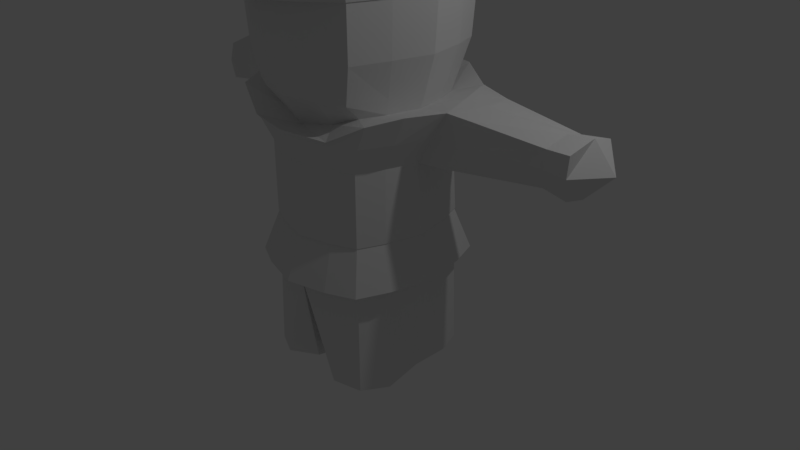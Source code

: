 # Source: Prince_Myer_mod1.blend  (saved by Blender 2.79.0; exported with 4.5.12 LTS)
import bpy
from mathutils import Matrix  # noqa: F401  (used for matrix-valued properties, if any)

bpy.ops.wm.read_factory_settings(use_empty=True)
scene = bpy.context.scene
scene.name = 'Scene'

# ---- collections
col_collection_1 = bpy.data.collections.new('Collection 1'); scene.collection.children.link(col_collection_1)

# ---- world
world_world = bpy.data.worlds.new('World'); scene.world = world_world
world_world.color = (0.05088, 0.05088, 0.05088)
world_world.use_sun_shadow = False
world_world.sun_shadow_jitter_overblur = 0.0
world_world.cycles.sampling_method = 'MANUAL'

# ---- cameras
cam_camera = bpy.data.cameras.new('Camera')
cam_camera.clip_end = 100.0
cam_camera.lens = 35.0
cam_camera.sensor_width = 32.0
cam_camera.sensor_height = 18.0
cam_camera.ortho_scale = 7.314
cam_camera.dof.focus_distance = 0.0
cam_camera.dof.aperture_fstop = 128.0

# ---- lights
light_lamp = bpy.data.lights.new('Lamp', 'POINT')
light_lamp.transmission_factor = 0.0
light_lamp.cutoff_distance = 30.0
light_lamp.energy = 100.0
light_lamp.shadow_buffer_clip_start = 1.001
light_lamp.shadow_soft_size = 0.1
light_lamp.shadow_maximum_resolution = 0.006
light_lamp.use_absolute_resolution = True

# ---- meshes
me_cube_001 = bpy.data.meshes.new('Cube.001')
me_cube_001.from_pydata([(-0.6979, -0.7621, -1.15), (-1.005, -0.8858, 0.9899), (-0.6979, 0.7621, -1.15), (-1.005, 0.8199, 1.064), (-0.9158, 0.0, -1.15), (-0.6979, -0.7621, 0.3313), (-0.6979, 0.6962, 0.3313), (-0.8187, -0.447, -1.15), (-0.8613, -0.8613, 0.6864), (-0.6979, 0.7621, -0.6), (-0.4093, 0.8939, -1.15), (-0.8187, 0.447, -1.15), (-0.6979, -0.7621, -0.6), (-1.179, -0.5195, 1.046), (-0.8613, 0.7954, 0.6864), (-0.5893, 1.039, 1.19), (-0.4093, -0.8939, -1.15), (-0.4093, -0.8939, 0.3313), (-0.8187, 0.2585, 0.3313), (-0.8187, -0.447, 0.3313), (-0.9158, 0.0, -0.6), (-1.13, -0.07484, 0.6864), (-1.01, -0.5052, 0.6864), (-0.8187, -0.447, -0.6), (-0.8187, 0.447, -0.6), (-0.5052, 1.01, 0.6864), (-0.4093, 0.8939, -0.6), (-2.397, 0.6997, 0.8897), (-0.4093, -0.8939, -0.6), (-0.5052, -1.01, 0.6864), (-1.179, 0.3311, 1.043), (-0.5893, -1.039, 0.7476), (-1.318, -0.07484, 1.026), (-0.9542, 0.02316, 3.223), (-0.3626, -0.6187, 3.5), (-0.2374, -0.7703, 3.5), (-0.3626, 0.3599, 3.5), (-1.042, 0.5209, 2.5), (-0.8882, 0.8882, 2.5), (-0.5209, -1.308, 2.5), (-0.8882, -1.004, 2.5), (-1.042, -0.5209, 2.5), (-1.165, 0.0, 2.5), (-0.5209, 1.042, 2.5), (-1.103, -0.1294, 2.771), (-0.9862, 0.385, 2.771), (-0.4748, -0.1294, 3.5), (-0.2374, 0.5114, 3.5), (-0.2374, -0.1294, 3.6), (-0.1762, 0.1084, 3.6), (-0.1762, -0.3673, 3.6), (-0.4931, -1.158, 2.771), (-0.4931, 0.8994, 2.771), (-0.8408, 0.7477, 2.771), (-0.9862, -0.6438, 2.771), (-0.8408, -1.007, 2.771), (-0.7876, -0.3938, 0.9439), (-0.6715, -0.6715, 0.9352), (-0.3938, -0.7876, 0.8276), (-0.6715, 0.6715, 0.9352), (-0.3938, 0.7876, 0.9439), (-0.7876, 0.3938, 0.9439), (-0.881, 0.0, 0.9486), (-0.8536, -0.9508, 2.251), (-0.5006, 1.001, 2.252), (-1.12, 0.0, 2.253), (-1.001, -0.5006, 2.252), (-0.5006, -1.265, 2.252), (-0.8536, 0.8536, 2.251), (-1.001, 0.5006, 2.252), (-0.9888, -0.4944, 2.246), (-0.4944, -1.095, 2.246), (-0.843, 0.843, 2.244), (-0.9888, 0.4944, 2.246), (-0.843, -0.9387, 2.244), (-0.4944, 0.9888, 2.246), (-1.106, 0.0, 2.247), (-0.9515, -0.4721, 1.595), (-0.4757, -1.115, 1.595), (-0.8112, 0.8148, 1.589), (-0.9515, 0.4793, 1.595), (-0.8112, -0.9095, 1.589), (-0.4757, 0.9551, 1.595), (-1.064, 0.0036, 1.598), (-0.8359, -0.4169, 1.136), (-0.418, -1.009, 1.136), (-0.7127, 0.7137, 1.128), (-0.8359, 0.419, 1.136), (-0.7127, -0.8635, 1.128), (-0.418, 0.837, 1.136), (-0.9351, 0.001062, 1.14), (-0.8475, -0.4627, -2.5), (-0.7225, -0.7889, -2.5), (-0.4237, 0.9255, -2.5), (-0.7225, 0.789, -2.5), (-0.8475, 0.4628, -2.5), (-0.851, 5.654e-05, -2.5), (-0.4237, -0.9254, -2.5), (-0.1018, -0.73, -2.5), (-0.4569, 5.654e-05, -2.5), (-0.1415, 0.8408, -2.401), (-0.4651, 0.4628, -2.5), (-0.4237, -0.4627, -2.5), (-1.058, 0.0627, 3.116), (-0.9542, -0.282, 3.223), (-0.3469, -0.9364, 3.275), (-0.5673, 0.5259, 3.275), (-0.5673, -0.7848, 3.275), (-0.3469, 0.6775, 3.275), (-0.6938, -0.5329, 3.275), (-0.4748, -0.4498, 3.5), (-0.6938, 0.2741, 3.275), (-0.4748, 0.191, 3.5), (-1.152, -0.2032, 3.312), (-1.152, -0.1294, 3.312), (-1.329, -0.1294, 3.155), (-1.203, -0.03648, 3.261), (-1.302, -0.01093, 3.155), (-2.417, 0.4396, 0.9715), (-1.152, -0.05561, 3.312), (-1.203, -0.2224, 3.261), (-1.302, -0.2479, 3.155), (-2.413, 0.7148, 0.6877), (-2.416, 0.6195, 0.4796), (-2.402, 0.3763, 0.4021), (-2.42, 0.08872, 0.6914), (-2.413, 0.1251, 0.4692), (-2.412, 0.1251, 0.8965), (-0.9158, -0.07484, 0.3313), (-0.4093, 0.8939, 0.3313), (-0.972, -0.5307, -1.145), (-0.8287, -0.9049, -1.145), (-0.6904, 0.7539, -0.6052), (-0.8287, 0.9049, -1.145), (-0.486, 1.061, -1.144), (-1.317, -0.1566, 3.508), (-1.302, -0.1507, 3.534), (-1.29, -0.1125, 3.546), (-1.317, -0.1023, 3.508), (-1.302, -0.1081, 3.534), (-1.323, -0.1294, 3.508), (-0.972, 0.5307, -1.145), (-1.087, 0.0, -1.145), (-1.304, -0.1294, 3.534), (-1.29, -0.1294, 3.546), (-1.29, -0.1463, 3.546), (-0.486, -1.061, -1.144), (-1.28, -0.1294, 2.908), (-0.9059, 0.0, -0.6052), (-0.6904, -0.7539, -0.6052), (-0.8098, -0.4422, -0.6052), (-0.8098, 0.4422, -0.6052), (-0.4049, 0.8843, -0.6052), (-1.224, -0.3744, 2.908), (-0.9542, -0.1294, 3.223), (-1.224, 0.1155, 2.908), (-1.058, -0.3215, 3.116), (-0.4049, -0.8843, -0.6052), (-1.332, 0.6947, 0.6867), (-1.451, -0.04564, 0.6878), (-1.435, 0.7088, 1.028), (-1.125, 0.593, 0.3606), (-1.211, 0.2868, 0.3385), (-1.288, -0.03528, 0.3576), (-1.59, -0.03528, 1.002), (-1.486, 0.3594, 1.035), (-2.719, 0.448, 1.012), (-2.696, 0.7463, 0.9185), (-2.714, 0.7636, 0.6868), (-2.717, 0.6543, 0.4482), (-2.701, 0.3755, 0.3594), (-2.722, 0.04571, 0.6911), (-2.714, 0.08744, 0.4363), (-2.712, 0.08744, 0.9263), (-3.001, 0.4288, 0.6895), (0.6979, -0.7621, -1.15), (1.005, -0.8858, 0.9899), (0.6979, 0.7621, -1.15), (1.005, 0.8199, 1.064), (0.9158, 0.0, -1.15), (0.6979, -0.7621, 0.3313), (0.6979, 0.6962, 0.3313), (0.0, 1.0, -1.15), (0.0, 1.162, 1.189), (0.0, -1.0, -1.15), (0.0, -1.162, 0.7299), (0.8187, -0.447, -1.15), (0.8613, -0.8613, 0.6864), (0.6979, 0.7621, -0.6), (0.4093, 0.8939, -1.15), (0.8187, 0.447, -1.15), (0.6979, -0.7621, -0.6), (1.179, -0.5195, 1.046), (0.8613, 0.7954, 0.6864), (0.5893, 1.039, 1.19), (0.4093, -0.8939, -1.15), (0.4093, -0.8939, 0.3313), (0.0, -1.0, -0.6), (0.0, -1.13, 0.6864), (0.0, 1.0, -0.6), (0.0, 1.13, 0.6864), (0.8187, 0.2585, 0.3313), (0.8187, -0.447, 0.3313), (0.9158, 0.0, -0.6), (1.13, -0.07484, 0.6864), (1.01, -0.5052, 0.6864), (0.8187, -0.447, -0.6), (0.8187, 0.447, -0.6), (0.5052, 1.01, 0.6864), (0.4093, 0.8939, -0.6), (2.397, 0.6997, 0.8897), (0.4093, -0.8939, -0.6), (0.5052, -1.01, 0.6864), (1.179, 0.3311, 1.043), (0.5893, -1.039, 0.7476), (1.318, -0.07484, 1.026), (0.9542, 0.02316, 3.223), (0.0, -1.162, 0.7598), (0.3626, -0.6187, 3.5), (0.2374, -0.7703, 3.5), (0.3626, 0.3599, 3.5), (1.042, 0.5209, 2.5), (0.8882, 0.8882, 2.5), (0.5209, -1.308, 2.5), (0.8882, -1.004, 2.5), (1.042, -0.5209, 2.5), (1.165, 0.0, 2.5), (0.5209, 1.042, 2.5), (0.0, 1.165, 2.5), (0.0, -1.553, 2.5), (1.103, -0.1294, 2.771), (0.9862, 0.385, 2.771), (0.0, 1.021, 2.771), (0.0, -1.28, 2.771), (0.4748, -0.1294, 3.5), (0.2374, 0.5114, 3.5), (0.0, 0.5114, 3.5), (0.0, -0.7703, 3.5), (0.0, -0.4498, 3.6), (0.0, 0.191, 3.6), (0.0, -0.1294, 3.6), (0.2374, -0.1294, 3.6), (0.1762, 0.1084, 3.6), (0.1762, -0.3673, 3.6), (0.4931, -1.158, 2.771), (0.4931, 0.8994, 2.771), (0.8408, 0.7477, 2.771), (0.9862, -0.6438, 2.771), (0.8408, -1.007, 2.771), (0.7876, -0.3938, 0.9439), (0.6715, -0.6715, 0.9352), (0.3938, -0.7876, 0.8276), (0.6715, 0.6715, 0.9352), (0.0, -0.881, 0.7546), (0.0, 0.881, 0.9486), (0.3938, 0.7876, 0.9439), (0.7876, 0.3938, 0.9439), (0.881, 0.0, 0.9486), (0.8536, -0.9508, 2.251), (0.5006, 1.001, 2.252), (1.12, 0.0, 2.253), (1.001, -0.5006, 2.252), (0.5006, -1.265, 2.252), (0.8536, 0.8536, 2.251), (0.0, -1.568, 2.253), (0.0, 1.12, 2.253), (1.001, 0.5006, 2.252), (0.9888, -0.4944, 2.246), (0.4944, -1.095, 2.246), (0.843, 0.843, 2.244), (0.0, -1.308, 2.247), (0.0, 1.106, 2.247), (0.9888, 0.4944, 2.246), (0.843, -0.9387, 2.244), (0.4944, 0.9888, 2.246), (1.106, 0.0, 2.247), (0.9515, -0.4721, 1.595), (0.4757, -1.115, 1.595), (0.8112, 0.8148, 1.589), (0.0, -1.279, 1.598), (0.0, 1.068, 1.598), (0.9515, 0.4793, 1.595), (0.8112, -0.9095, 1.589), (0.4757, 0.9551, 1.595), (1.064, 0.0036, 1.598), (0.8359, -0.4169, 1.136), (0.418, -1.009, 1.136), (0.7127, 0.7137, 1.128), (0.0, -1.123, 1.14), (0.0, 0.9362, 1.14), (0.8359, 0.419, 1.136), (0.7127, -0.8635, 1.128), (0.418, 0.837, 1.136), (0.9351, 0.001062, 1.14), (0.8475, -0.4319, -2.621), (0.7225, -0.7808, -2.567), (0.4237, 0.9255, -2.5), (0.7225, 0.789, -2.5), (0.8475, 0.4628, -2.5), (0.851, 5.654e-05, -2.5), (0.4237, -0.9254, -2.5), (0.1018, -0.7205, -2.44), (0.07397, 0.00243, -2.5), (0.4569, 0.8124, -1.768), (0.1348, 0.7783, -2.5), (0.4651, 0.4628, -2.5), (0.4237, -0.4627, -2.5), (1.058, 0.0627, 3.116), (0.9542, -0.282, 3.223), (0.0, 0.7298, 3.275), (0.0, -0.9886, 3.275), (0.3469, -0.9364, 3.275), (0.5673, 0.5259, 3.275), (0.5673, -0.7848, 3.275), (0.3469, 0.6775, 3.275), (0.6938, -0.5329, 3.275), (0.4748, -0.4498, 3.5), (0.6938, 0.2741, 3.275), (0.4748, 0.191, 3.5), (1.152, -0.2032, 3.312), (1.152, -0.1294, 3.312), (1.329, -0.1294, 3.155), (1.203, -0.03648, 3.261), (1.302, -0.01093, 3.155), (2.417, 0.4396, 0.9715), (1.152, -0.05561, 3.312), (1.203, -0.2224, 3.261), (1.302, -0.2479, 3.155), (2.413, 0.7148, 0.6877), (2.416, 0.6195, 0.4796), (2.402, 0.3763, 0.4021), (2.42, 0.08872, 0.6914), (2.413, 0.1251, 0.4692), (2.412, 0.1251, 0.8965), (0.0, -1.0, 0.3313), (0.0, 1.0, 0.3313), (0.9158, -0.07484, 0.3313), (0.4093, 0.8939, 0.3313), (0.972, -0.5307, -1.145), (0.8287, -0.9049, -1.145), (0.6904, 0.7539, -0.6052), (0.8287, 0.9049, -1.145), (0.486, 1.061, -1.144), (1.317, -0.1566, 3.508), (1.302, -0.1507, 3.534), (1.29, -0.1125, 3.546), (1.317, -0.1023, 3.508), (1.302, -0.1081, 3.534), (1.323, -0.1294, 3.508), (0.972, 0.5307, -1.145), (1.087, 0.0, -1.145), (1.304, -0.1294, 3.534), (0.0, 1.187, -1.144), (1.29, -0.1294, 3.546), (1.29, -0.1463, 3.546), (0.486, -1.061, -1.144), (0.0, -1.187, -1.145), (0.0, -0.9892, -0.6052), (1.28, -0.1294, 2.908), (0.0, 0.9892, -0.6052), (0.9059, 0.0, -0.6052), (0.6904, -0.7539, -0.6052), (0.8098, -0.4422, -0.6052), (0.8098, 0.4422, -0.6052), (0.4049, 0.8843, -0.6052), (1.224, -0.3744, 2.908), (0.9542, -0.1294, 3.223), (1.224, 0.1155, 2.908), (1.058, -0.3215, 3.116), (0.4049, -0.8843, -0.6052), (1.332, 0.6947, 0.6867), (1.451, -0.04564, 0.6878), (1.435, 0.7088, 1.028), (1.125, 0.593, 0.3606), (1.211, 0.2868, 0.3385), (1.288, -0.03528, 0.3576), (1.59, -0.03528, 1.002), (1.486, 0.3594, 1.035), (2.719, 0.448, 1.012), (2.696, 0.7463, 0.9185), (2.714, 0.7636, 0.6868), (2.717, 0.6543, 0.4482), (2.701, 0.3755, 0.3594), (2.722, 0.04571, 0.6911), (2.714, 0.08744, 0.4363), (2.712, 0.08744, 0.9263), (3.001, 0.4288, 0.6895), (-0.09145, 0.07663, -2.532), (-0.07365, -0.3751, -2.543), (0.09177, -0.3982, -2.471), (-0.09686, 0.4638, -2.5), (0.09305, 0.4638, -2.5)], [], [(158, 161, 123, 122), (29, 31, 1, 8), (28, 17, 5, 12), (112, 111, 103, 33), (26, 129, 335, 199), (25, 15, 183, 200), (24, 18, 6, 9), (23, 19, 128, 20), (22, 13, 32, 21), (19, 22, 21, 128), (5, 8, 22, 19), (8, 1, 13, 22), (12, 5, 19, 23), (7, 0, 131, 130), (12, 23, 150, 149), (20, 128, 18, 24), (129, 25, 200, 335), (6, 14, 25, 129), (14, 3, 15, 25), (0, 16, 146, 131), (11, 4, 142, 141), (9, 6, 129, 26), (23, 20, 148, 150), (110, 46, 154, 104), (9, 26, 152, 132), (197, 28, 157, 357), (26, 199, 359, 152), (138, 140, 143, 139), (28, 12, 149, 157), (197, 334, 17, 28), (2, 10, 93, 94), (10, 182, 100, 93), (0, 7, 91, 92), (7, 4, 96, 91), (44, 54, 153, 147), (31, 185, 217), (17, 29, 8, 5), (334, 198, 29, 17), (198, 185, 31, 29), (45, 44, 147, 155), (54, 109, 156, 153), (160, 158, 122, 27), (163, 159, 125, 126), (159, 164, 127, 125), (65, 66, 41, 42), (63, 67, 39, 40), (64, 68, 38, 43), (66, 63, 40, 41), (67, 264, 229, 39), (68, 69, 37, 38), (265, 64, 43, 228), (69, 65, 42, 37), (105, 310, 237, 35), (106, 111, 112, 36), (309, 108, 47, 236), (107, 105, 35, 34), (108, 106, 36, 47), (109, 107, 34, 110), (50, 110, 34, 35), (49, 112, 46, 48), (239, 49, 48, 240), (236, 47, 49, 239), (47, 36, 112, 49), (238, 50, 35, 237), (240, 48, 50, 238), (48, 46, 110, 50), (41, 40, 55, 54), (43, 38, 53, 52), (40, 39, 51, 55), (42, 41, 54, 44), (37, 42, 44, 45), (228, 43, 52, 232), (38, 37, 45, 53), (39, 229, 233, 51), (30, 32, 62, 61), (183, 15, 60, 254), (59, 60, 15, 3), (31, 217, 253, 58), (13, 1, 57, 56), (3, 30, 61, 59), (1, 31, 58, 57), (32, 13, 56, 62), (73, 76, 65, 69), (271, 75, 64, 265), (72, 73, 69, 68), (71, 270, 264, 67), (70, 74, 63, 66), (75, 72, 68, 64), (74, 71, 67, 63), (76, 70, 66, 65), (83, 77, 70, 76), (81, 78, 71, 74), (82, 79, 72, 75), (77, 81, 74, 70), (78, 279, 270, 71), (79, 80, 73, 72), (280, 82, 75, 271), (80, 83, 76, 73), (87, 90, 83, 80), (289, 89, 82, 280), (86, 87, 80, 79), (85, 288, 279, 78), (84, 88, 81, 77), (89, 86, 79, 82), (88, 85, 78, 81), (90, 84, 77, 83), (62, 56, 84, 90), (57, 58, 85, 88), (60, 59, 86, 89), (56, 57, 88, 84), (58, 253, 288, 85), (59, 61, 87, 86), (254, 60, 89, 289), (61, 62, 90, 87), (95, 101, 99, 96), (94, 93, 101, 95), (91, 102, 97, 92), (96, 99, 102, 91), (16, 0, 92, 97), (11, 2, 94, 95), (184, 16, 97, 98), (4, 11, 95, 96), (54, 55, 107, 109), (52, 53, 106, 108), (55, 51, 105, 107), (232, 52, 108, 309), (53, 45, 111, 106), (51, 233, 310, 105), (154, 33, 119, 114), (156, 104, 113, 120), (103, 155, 117, 116), (162, 18, 128, 163), (161, 162, 124, 123), (120, 113, 145, 136), (115, 121, 135, 140), (113, 114, 144, 145), (119, 116, 139, 137), (104, 154, 114, 113), (33, 103, 116, 119), (153, 156, 120, 121), (147, 153, 121, 115), (155, 147, 115, 117), (127, 118, 166, 173), (124, 126, 172, 170), (122, 123, 169, 168), (126, 125, 171, 172), (164, 165, 118, 127), (165, 160, 27, 118), (143, 136, 145, 144), (130, 150, 148, 142), (131, 149, 150, 130), (141, 151, 132, 133), (142, 148, 151, 141), (134, 152, 359, 352), (133, 132, 152, 134), (121, 120, 136, 135), (140, 135, 136, 143), (116, 117, 138, 139), (114, 119, 137, 144), (117, 115, 140, 138), (139, 143, 144, 137), (146, 157, 149, 131), (356, 357, 157, 146), (46, 112, 33, 154), (24, 9, 132, 151), (2, 11, 141, 133), (109, 110, 104, 156), (20, 24, 151, 148), (4, 7, 130, 142), (10, 2, 133, 134), (111, 45, 155, 103), (182, 10, 134, 352), (16, 184, 356, 146), (30, 3, 160, 165), (32, 30, 165, 164), (6, 18, 162, 161), (124, 162, 163, 126), (21, 32, 164, 159), (128, 21, 159, 163), (3, 14, 158, 160), (14, 6, 161, 158), (174, 166, 167, 168), (170, 174, 168, 169), (172, 171, 174, 170), (171, 173, 166, 174), (123, 124, 170, 169), (118, 27, 167, 166), (125, 127, 173, 171), (27, 122, 168, 167), (370, 328, 329, 373), (212, 187, 176, 214), (211, 191, 180, 196), (318, 216, 307, 317), (209, 199, 335, 337), (208, 200, 183, 194), (207, 188, 181, 201), (206, 203, 336, 202), (205, 204, 215, 192), (202, 336, 204, 205), (180, 202, 205, 187), (187, 205, 192, 176), (191, 206, 202, 180), (186, 338, 339, 175), (191, 361, 362, 206), (203, 207, 201, 336), (337, 335, 200, 208), (181, 337, 208, 193), (193, 208, 194, 178), (175, 339, 355, 195), (190, 349, 350, 179), (188, 209, 337, 181), (206, 362, 360, 203), (316, 308, 366, 234), (188, 340, 364, 209), (197, 357, 369, 211), (209, 364, 359, 199), (346, 347, 351, 348), (211, 369, 361, 191), (197, 211, 196, 334), (177, 297, 296, 189), (189, 296, 304, 182), (175, 295, 294, 186), (186, 294, 299, 179), (230, 358, 365, 247), (214, 217, 185), (196, 180, 187, 212), (334, 196, 212, 198), (198, 212, 214, 185), (231, 367, 358, 230), (247, 365, 368, 315), (372, 210, 328, 370), (375, 332, 331, 371), (371, 331, 333, 376), (260, 226, 225, 261), (258, 224, 223, 262), (259, 227, 222, 263), (261, 225, 224, 258), (262, 223, 229, 264), (263, 222, 221, 266), (265, 228, 227, 259), (266, 221, 226, 260), (311, 219, 237, 310), (312, 220, 318, 317), (309, 236, 235, 314), (313, 218, 219, 311), (314, 235, 220, 312), (315, 316, 218, 313), (243, 219, 218, 316), (242, 241, 234, 318), (239, 240, 241, 242), (236, 239, 242, 235), (235, 242, 318, 220), (238, 237, 219, 243), (240, 238, 243, 241), (241, 243, 316, 234), (225, 247, 248, 224), (227, 245, 246, 222), (224, 248, 244, 223), (226, 230, 247, 225), (221, 231, 230, 226), (228, 232, 245, 227), (222, 246, 231, 221), (223, 244, 233, 229), (213, 256, 257, 215), (183, 254, 255, 194), (252, 178, 194, 255), (214, 251, 253, 217), (192, 249, 250, 176), (178, 252, 256, 213), (176, 250, 251, 214), (215, 257, 249, 192), (272, 266, 260, 275), (271, 265, 259, 274), (269, 263, 266, 272), (268, 262, 264, 270), (267, 261, 258, 273), (274, 259, 263, 269), (273, 258, 262, 268), (275, 260, 261, 267), (284, 275, 267, 276), (282, 273, 268, 277), (283, 274, 269, 278), (276, 267, 273, 282), (277, 268, 270, 279), (278, 269, 272, 281), (280, 271, 274, 283), (281, 272, 275, 284), (290, 281, 284, 293), (289, 280, 283, 292), (287, 278, 281, 290), (286, 277, 279, 288), (285, 276, 282, 291), (292, 283, 278, 287), (291, 282, 277, 286), (293, 284, 276, 285), (257, 293, 285, 249), (250, 291, 286, 251), (255, 292, 287, 252), (249, 285, 291, 250), (251, 286, 288, 253), (252, 287, 290, 256), (254, 289, 292, 255), (256, 290, 293, 257), (298, 299, 303, 305), (297, 298, 305, 296), (294, 295, 300, 306), (299, 294, 306, 303), (195, 300, 295, 175), (190, 298, 297, 177), (184, 301, 300, 195), (179, 299, 298, 190), (247, 315, 313, 248), (245, 314, 312, 246), (248, 313, 311, 244), (232, 309, 314, 245), (246, 312, 317, 231), (244, 311, 310, 233), (366, 320, 325, 216), (368, 326, 319, 308), (307, 322, 323, 367), (374, 375, 336, 201), (373, 329, 330, 374), (326, 344, 354, 319), (321, 348, 343, 327), (319, 354, 353, 320), (325, 345, 347, 322), (308, 319, 320, 366), (216, 325, 322, 307), (365, 327, 326, 368), (358, 321, 327, 365), (367, 323, 321, 358), (333, 385, 378, 324), (330, 382, 384, 332), (328, 380, 381, 329), (332, 384, 383, 331), (376, 333, 324, 377), (377, 324, 210, 372), (351, 353, 354, 344), (338, 350, 360, 362), (339, 338, 362, 361), (349, 341, 340, 363), (350, 349, 363, 360), (342, 352, 359, 364), (341, 342, 364, 340), (327, 343, 344, 326), (348, 351, 344, 343), (322, 347, 346, 323), (320, 353, 345, 325), (323, 346, 348, 321), (347, 345, 353, 351), (355, 339, 361, 369), (356, 355, 369, 357), (234, 366, 216, 318), (207, 363, 340, 188), (177, 341, 349, 190), (315, 368, 308, 316), (203, 360, 363, 207), (179, 350, 338, 186), (189, 342, 341, 177), (317, 307, 367, 231), (182, 352, 342, 189), (195, 355, 356, 184), (213, 377, 372, 178), (215, 376, 377, 213), (181, 373, 374, 201), (330, 332, 375, 374), (204, 371, 376, 215), (336, 375, 371, 204), (178, 372, 370, 193), (193, 370, 373, 181), (386, 380, 379, 378), (382, 381, 380, 386), (384, 382, 386, 383), (383, 386, 378, 385), (329, 381, 382, 330), (324, 378, 379, 210), (331, 383, 385, 333), (210, 379, 380, 328), (98, 97, 102, 388), (99, 387, 388, 102), (101, 390, 387, 99), (100, 390, 101, 93), (391, 304, 296, 305), (305, 303, 302, 391), (303, 306, 389, 302), (301, 389, 306, 300), (98, 388, 335, 184), (388, 387, 359, 335), (387, 390, 182, 359), (100, 182, 390), (184, 335, 389, 301), (389, 335, 359, 302), (302, 359, 182, 391), (304, 391, 182)])
me_cube_001.use_remesh_preserve_volume = False
me_cube_001.use_remesh_preserve_attributes = False
me_cube_001.use_mirror_vertex_groups = False
me_cube_001.update()
arm_armature = bpy.data.armatures.new('Armature')  # bones are not reproduced

# ---- objects
ob_armature = bpy.data.objects.new('Armature', arm_armature)
ob_cube = bpy.data.objects.new('Cube', me_cube_001)
ob_lamp = bpy.data.objects.new('Lamp', light_lamp)
ob_camera = bpy.data.objects.new('Camera', cam_camera)

# ---- transforms, parenting, visibility, modifiers, constraints
ob_armature.location = (0.0, 0.0, 0.0)
ob_armature.scale = (0.6078, 0.6078, 0.6078)
ob_armature.lineart.crease_threshold = 0.0
ob_cube.parent = ob_armature
ob_cube.matrix_parent_inverse = Matrix(((1.645, 0.0, 0.0, 5.198), (0.0, 1.645, 0.0, 3.25), (0.0, 0.0, 1.645, 2.606), (0.0, 0.0, 0.0, 1.0)))
ob_cube.location = (-3.16, -1.997, -0.3298)
ob_cube.scale = (1.067, 1.067, 0.9968)
ob_cube.lineart.crease_threshold = 0.0
_vg = ob_cube.vertex_groups.new(name='Bone')
for _i, _w in zip([0, 2, 5, 7, 9, 10, 12, 16, 17, 20, 23, 24, 26, 28, 92, 93, 94, 97, 98, 100, 101, 102, 130, 131, 132, 133, 134, 141, 146, 148, 149, 150, 151, 152, 157, 175, 177, 180, 182, 184, 186, 188, 189, 190, 191, 195, 196, 197, 198, 199, 203, 206, 207, 209, 211, 295, 296, 297, 298, 299, 300, 301, 302, 304, 305, 306, 334, 335, 338, 339, 340, 341, 342, 349, 352, 355, 356, 357, 359, 360, 361, 362, 363, 364, 369, 387, 388, 389, 390, 391], [0.0809, 0.0582, 0.01288, 0.0137, 0.1451, 0.1121, 0.1489, 0.1652, 0.03037, 0.03015, 0.0711, 0.06701, 0.1846, 0.1931, 0.001406, 0.05179, 0.01153, 0.03604, 0.06738, 0.08095, 0.04425, 0.02248, 0.0185, 0.08336, 0.1505, 0.06617, 0.1236, 0.008821, 0.1509, 0.03006, 0.1539, 0.07072, 0.06653, 0.1915, 0.1998, 0.08625, 0.05797, 0.01281, 0.24, 0.3915, 0.0224, 0.08204, 0.1111, 0.0009441, 0.1502, 0.1678, 0.03044, 0.2237, 0.0002181, 0.2067, 0.01637, 0.07068, 0.03342, 0.1605, 0.1939, 0.02772, 0.06404, 0.05451, 0.03652, 0.002783, 0.04948, 0.06987, 0.07887, 0.08786, 0.05704, 0.03048, 0.04147, 0.003084, 0.03726, 0.09534, 0.08226, 0.06223, 0.119, 0.009724, 0.2683, 0.1539, 0.3581, 0.2316, 0.2149, 0.01636, 0.1553, 0.07038, 0.03313, 0.1676, 0.2006, 0.07416, 0.07077, 0.07437, 0.07755, 0.08336]): _vg.add([_i], _w, 'REPLACE')
_vg = ob_cube.vertex_groups.new(name='Bone.005')
for _i, _w in zip([0, 1, 2, 4, 5, 6, 7, 8, 9, 10, 11, 12, 16, 17, 18, 19, 20, 22, 23, 24, 26, 28, 29, 31, 58, 93, 94, 100, 101, 128, 129, 130, 131, 132, 133, 134, 141, 142, 146, 148, 149, 150, 151, 152, 157, 175, 176, 177, 179, 180, 181, 182, 184, 185, 186, 187, 188, 189, 190, 191, 195, 196, 197, 198, 199, 201, 202, 203, 205, 206, 207, 209, 211, 212, 214, 217, 251, 253, 296, 297, 298, 302, 304, 305, 334, 335, 336, 337, 338, 339, 340, 341, 342, 349, 350, 352, 355, 356, 357, 359, 360, 361, 362, 363, 364, 369, 387, 388, 389, 390, 391], [0.0695, 0.006029, 0.1135, 0.03774, 0.1089, 0.06591, 0.05504, 0.05285, 0.4922, 0.1762, 0.06761, 0.4747, 0.07168, 0.1166, 0.0699, 0.09841, 0.5521, 0.03111, 0.5271, 0.5405, 0.4935, 0.4661, 0.06707, 0.05605, 0.0212, 0.03596, 0.005306, 0.05826, 0.005646, 0.07052, 0.07267, 0.1088, 0.1207, 0.4863, 0.1573, 0.2178, 0.1213, 0.1119, 0.1286, 0.5492, 0.4689, 0.5244, 0.5381, 0.4883, 0.4602, 0.0804, 0.006907, 0.1309, 0.05095, 0.1102, 0.07074, 0.3299, 0.05838, 0.1044, 0.06701, 0.05351, 0.5369, 0.1854, 0.08336, 0.4809, 0.07686, 0.1173, 0.4612, 0.1042, 0.5019, 0.07419, 0.1004, 0.5631, 0.0328, 0.5359, 0.5645, 0.5115, 0.4691, 0.06748, 0.05644, 0.1045, 0.02155, 0.05394, 0.0561, 0.05205, 0.03397, 0.0329, 0.06579, 0.02657, 0.125, 0.07442, 0.07342, 0.0754, 0.1372, 0.1432, 0.5344, 0.1942, 0.2316, 0.158, 0.1221, 0.3049, 0.1347, 0.1351, 0.4554, 0.4976, 0.5602, 0.4753, 0.5336, 0.5622, 0.5062, 0.4633, 0.02913, 0.01456, 0.01645, 0.04369, 0.04935]): _vg.add([_i], _w, 'REPLACE')
_vg = ob_cube.vertex_groups.new(name='Bone.006')
for _i, _w in zip([1, 5, 6, 8, 9, 12, 13, 14, 15, 17, 18, 19, 20, 22, 23, 24, 25, 26, 28, 29, 31, 56, 57, 58, 60, 78, 81, 84, 85, 88, 89, 128, 129, 132, 148, 149, 150, 151, 152, 157, 176, 180, 181, 183, 185, 187, 188, 191, 192, 193, 194, 196, 197, 198, 199, 200, 201, 202, 203, 204, 205, 206, 207, 208, 209, 211, 212, 214, 217, 249, 250, 251, 253, 254, 255, 277, 279, 282, 285, 286, 288, 289, 291, 292, 334, 335, 336, 337, 340, 357, 359, 360, 361, 362, 363, 364, 369], [0.1067, 0.4117, 0.1324, 0.1981, 0.02743, 0.06876, 0.06567, 0.04186, 0.0864, 0.4616, 0.05999, 0.3393, 0.01156, 0.141, 0.05621, 0.006064, 0.1512, 0.05996, 0.07637, 0.2597, 0.2214, 0.04438, 0.08943, 0.1685, 0.05352, 0.02994, 0.01124, 0.01306, 0.08161, 0.05997, 0.01339, 0.101, 0.432, 0.02496, 0.01047, 0.06576, 0.05431, 0.004989, 0.0571, 0.07313, 0.1225, 0.42, 0.1351, 0.1667, 0.3463, 0.2154, 0.03468, 0.07044, 0.07479, 0.04457, 0.08693, 0.4715, 0.08179, 0.3572, 0.07143, 0.2611, 0.06255, 0.3447, 0.01425, 0.001238, 0.149, 0.05786, 0.01025, 0.1522, 0.06144, 0.07764, 0.296, 0.2665, 0.3403, 0.06426, 0.13, 0.2773, 0.3165, 0.1731, 0.0539, 0.04879, 0.04294, 0.03046, 0.03626, 0.1117, 0.1101, 0.06988, 0.08441, 0.01334, 0.4915, 0.5186, 0.1044, 0.4334, 0.03269, 0.07837, 0.06779, 0.01314, 0.06742, 0.05596, 0.009164, 0.05856, 0.07433]): _vg.add([_i], _w, 'REPLACE')
_vg = ob_cube.vertex_groups.new(name='Bone.008')
for _i, _w in zip([1, 8, 13, 15, 25, 29, 31, 39, 40, 51, 56, 57, 58, 60, 62, 63, 66, 67, 70, 71, 74, 77, 78, 81, 83, 84, 85, 88, 89, 90, 176, 183, 185, 187, 192, 194, 198, 200, 208, 212, 214, 217, 223, 224, 229, 233, 244, 249, 250, 251, 253, 254, 255, 257, 258, 261, 262, 264, 267, 268, 270, 273, 276, 277, 279, 282, 284, 285, 286, 288, 289, 291, 292, 293, 334, 335], [0.04848, 0.02154, 0.02429, 0.038, 0.02882, 0.05306, 0.05927, 0.03037, 0.0191, 0.003304, 0.09464, 0.1086, 0.1085, 0.03598, 0.006885, 0.04605, 0.01823, 0.05395, 0.01949, 0.06319, 0.04813, 0.07721, 0.1386, 0.1072, 0.01953, 0.1658, 0.2206, 0.1939, 0.005218, 0.05063, 0.04919, 0.1209, 0.06767, 0.0219, 0.02505, 0.03829, 0.06219, 0.1678, 0.02915, 0.05318, 0.05945, 0.07069, 0.03039, 0.01913, 0.04083, 0.007499, 0.003307, 0.09544, 0.109, 0.1087, 0.1078, 0.1651, 0.03638, 0.009022, 0.04612, 0.01832, 0.05397, 0.05892, 0.01959, 0.06321, 0.07746, 0.0482, 0.07741, 0.1387, 0.2074, 0.1073, 0.01988, 0.1664, 0.2207, 0.2413, 0.06596, 0.1942, 0.00493, 0.05128, 0.003666, 0.03293]): _vg.add([_i], _w, 'REPLACE')
_vg = ob_cube.vertex_groups.new(name='Bone.009')
for _i, _w in zip([1, 5, 8, 13, 15, 17, 22, 29, 31, 33, 34, 35, 36, 37, 38, 39, 40, 41, 42, 43, 44, 45, 46, 47, 51, 52, 53, 54, 55, 56, 57, 58, 59, 60, 62, 63, 64, 65, 66, 67, 68, 69, 70, 71, 72, 73, 74, 75, 76, 77, 78, 79, 80, 81, 82, 83, 84, 85, 86, 87, 88, 89, 90, 103, 104, 105, 106, 107, 108, 109, 110, 111, 112, 113, 114, 115, 116, 117, 119, 120, 121, 135, 136, 137, 138, 139, 140, 143, 144, 145, 147, 153, 154, 155, 156, 176, 180, 183, 185, 187, 192, 194, 196, 198, 205, 212, 214, 216, 217, 218, 219, 220, 221, 222, 223, 224, 225, 226, 227, 228, 229, 230, 231, 232, 233, 234, 235, 236, 237, 244, 245, 246, 247, 248, 249, 250, 251, 252, 253, 254, 255, 257, 258, 259, 260, 261, 262, 263, 264, 265, 266, 267, 268, 269, 270, 271, 272, 273, 274, 275, 276, 277, 278, 279, 280, 281, 282, 283, 284, 285, 286, 287, 288, 289, 290, 291, 292, 293, 307, 308, 309, 310, 311, 312, 313, 314, 315, 316, 317, 318, 319, 320, 321, 322, 323, 325, 326, 327, 334, 343, 344, 345, 346, 347, 348, 351, 353, 354, 358, 365, 366, 367, 368], [0.08929, 0.0102, 0.06228, 0.0724, 0.06084, 0.0274, 0.02564, 0.08766, 0.0988, 0.1823, 0.02868, 0.02784, 0.04479, 0.5981, 0.7515, 0.1605, 0.1919, 0.255, 0.413, 0.8307, 0.2823, 0.3914, 0.03801, 0.03431, 0.1251, 0.6922, 0.612, 0.1836, 0.15, 0.1876, 0.1928, 0.1778, 0.0872, 0.1235, 0.105, 0.241, 0.8745, 0.4251, 0.3002, 0.1967, 0.7868, 0.6639, 0.3038, 0.2274, 0.7877, 0.6657, 0.2452, 0.8759, 0.4268, 0.4912, 0.4275, 0.707, 0.644, 0.4498, 0.7727, 0.5521, 0.3194, 0.3468, 0.2181, 0.2208, 0.3372, 0.2635, 0.2547, 0.213, 0.1949, 0.06397, 0.144, 0.07892, 0.1189, 0.104, 0.04096, 0.1281, 0.0496, 0.215, 0.2125, 0.2164, 0.2151, 0.2214, 0.2116, 0.2206, 0.2197, 0.2147, 0.2145, 0.2142, 0.2144, 0.2142, 0.2145, 0.2143, 0.2142, 0.2142, 0.2358, 0.2193, 0.1932, 0.2768, 0.2208, 0.09004, 0.01048, 0.07027, 0.1069, 0.06267, 0.07329, 0.06088, 0.02758, 0.09854, 0.02648, 0.08792, 0.09917, 0.1822, 0.1115, 0.02845, 0.02772, 0.04423, 0.5986, 0.7523, 0.1606, 0.1919, 0.2551, 0.4133, 0.8315, 0.844, 0.1509, 0.2823, 0.3915, 0.5176, 0.1155, 0.03751, 0.03387, 0.004671, 0.01458, 0.1251, 0.6933, 0.6127, 0.1836, 0.15, 0.1895, 0.1938, 0.1783, 0.08743, 0.1676, 0.1236, 0.1233, 0.1087, 0.2411, 0.8751, 0.4255, 0.3004, 0.1968, 0.7875, 0.1752, 0.9228, 0.6645, 0.3041, 0.2275, 0.7883, 0.2138, 0.9252, 0.6664, 0.2454, 0.8766, 0.4272, 0.4921, 0.4278, 0.7071, 0.3875, 0.8411, 0.6446, 0.4503, 0.7728, 0.5532, 0.3208, 0.3471, 0.2147, 0.3482, 0.4831, 0.2208, 0.3378, 0.2611, 0.2569, 0.2128, 0.1949, 0.06914, 0.05558, 0.06391, 0.1436, 0.07883, 0.1185, 0.1039, 0.04061, 0.1277, 0.04895, 0.2149, 0.2124, 0.2164, 0.215, 0.2213, 0.2115, 0.2205, 0.2197, 0.03665, 0.2147, 0.2144, 0.2141, 0.2143, 0.2141, 0.2144, 0.2142, 0.2141, 0.2142, 0.2358, 0.2193, 0.1931, 0.2767, 0.2208]): _vg.add([_i], _w, 'REPLACE')
_vg = ob_cube.vertex_groups.new(name='Bone.010')
for _i, _w in zip([29, 31, 33, 34, 35, 36, 37, 38, 39, 40, 41, 42, 43, 44, 45, 46, 47, 48, 49, 50, 51, 52, 53, 54, 55, 56, 57, 58, 62, 63, 64, 65, 66, 67, 68, 69, 70, 71, 72, 73, 74, 75, 76, 77, 78, 79, 80, 81, 82, 83, 84, 85, 87, 88, 90, 103, 104, 105, 106, 107, 108, 109, 110, 111, 112, 113, 114, 115, 116, 117, 119, 120, 121, 135, 136, 137, 138, 139, 140, 143, 144, 145, 147, 153, 154, 155, 156, 185, 198, 212, 214, 216, 217, 218, 219, 220, 221, 222, 223, 224, 225, 226, 227, 228, 229, 230, 231, 232, 233, 234, 235, 236, 237, 238, 239, 240, 241, 242, 243, 244, 245, 246, 247, 248, 249, 250, 251, 253, 257, 258, 259, 260, 261, 262, 263, 264, 265, 266, 267, 268, 269, 270, 271, 272, 273, 274, 275, 276, 277, 278, 279, 281, 282, 283, 284, 285, 286, 288, 290, 291, 293, 307, 308, 309, 310, 311, 312, 313, 314, 315, 316, 317, 318, 319, 320, 321, 322, 323, 325, 326, 327, 343, 344, 345, 346, 347, 348, 351, 353, 354, 358, 365, 366, 367, 368], [0.001656, 0.007932, 0.7953, 0.9485, 0.9466, 0.9497, 0.345, 0.2061, 0.7422, 0.7109, 0.6555, 0.5093, 0.1448, 0.6647, 0.5727, 0.9497, 0.9562, 0.9851, 0.9862, 0.9838, 0.8076, 0.2952, 0.3617, 0.7551, 0.7814, 0.04129, 0.05464, 0.05283, 0.00085, 0.6239, 0.08061, 0.4606, 0.5718, 0.6754, 0.1441, 0.2457, 0.5654, 0.622, 0.1408, 0.2412, 0.6166, 0.07736, 0.4562, 0.2077, 0.2535, 0.04861, 0.08389, 0.2446, 0.001276, 0.1555, 0.07474, 0.1061, 0.01245, 0.1011, 0.06224, 0.7608, 0.7784, 0.9091, 0.8488, 0.8946, 0.8778, 0.8729, 0.9439, 0.8603, 0.946, 0.7556, 0.7588, 0.7511, 0.7557, 0.7475, 0.7599, 0.7488, 0.7468, 0.7558, 0.7563, 0.7566, 0.7563, 0.7566, 0.7561, 0.7564, 0.7566, 0.7566, 0.7235, 0.7377, 0.7828, 0.6879, 0.7461, 0.01454, 0.009394, 0.001763, 0.008081, 0.7956, 0.01738, 0.9487, 0.9467, 0.95, 0.3447, 0.2055, 0.7422, 0.711, 0.6556, 0.5093, 0.1441, 0.1459, 0.7487, 0.6649, 0.5728, 0.4813, 0.8165, 0.95, 0.9565, 0.9718, 0.955, 0.9842, 0.9897, 0.9979, 0.9853, 0.9864, 0.984, 0.8077, 0.2943, 0.3611, 0.7553, 0.7815, 0.04208, 0.05483, 0.05291, 0.05106, 0.002567, 0.624, 0.08014, 0.4607, 0.5719, 0.6754, 0.1436, 0.6998, 0.05377, 0.2454, 0.5655, 0.6221, 0.1403, 0.6259, 0.04983, 0.2408, 0.6168, 0.0769, 0.4563, 0.2077, 0.2535, 0.04812, 0.247, 0.08369, 0.2446, 0.0009252, 0.1554, 0.07493, 0.1061, 0.1102, 0.01248, 0.1012, 0.06265, 0.7611, 0.7785, 0.9299, 0.9185, 0.9092, 0.8493, 0.8948, 0.8783, 0.8731, 0.9441, 0.8608, 0.9463, 0.7558, 0.759, 0.7514, 0.7559, 0.7477, 0.7601, 0.749, 0.747, 0.756, 0.7565, 0.7568, 0.7565, 0.7568, 0.7563, 0.7566, 0.7568, 0.7568, 0.7237, 0.7379, 0.783, 0.6881, 0.7462]): _vg.add([_i], _w, 'REPLACE')
_vg = ob_cube.vertex_groups.new(name='Bone.011')
for _i, _w in zip([15, 17, 25, 29, 31, 58, 59, 60, 85, 89, 129, 176, 178, 180, 181, 183, 185, 187, 188, 191, 192, 193, 194, 196, 198, 199, 200, 201, 202, 203, 204, 205, 206, 207, 208, 209, 211, 212, 213, 214, 215, 217, 221, 222, 224, 225, 226, 230, 249, 250, 251, 252, 253, 254, 255, 256, 257, 258, 259, 260, 261, 262, 263, 266, 267, 268, 269, 272, 273, 274, 275, 276, 277, 278, 279, 280, 281, 282, 283, 284, 285, 286, 287, 288, 289, 290, 291, 292, 293, 334, 335, 336, 337, 340, 359, 360, 361, 362, 363, 364, 370, 372, 373, 374, 375, 377], [0.0886, 0.01114, 0.06888, 0.01857, 0.008281, 0.02045, 0.0008, 0.07677, 0.001019, 0.0583, 0.0512, 0.3417, 0.4921, 0.1796, 0.5479, 0.2816, 0.0942, 0.3349, 0.07996, 0.02399, 0.2526, 0.6375, 0.5559, 0.1277, 0.0953, 0.008012, 0.2509, 0.5324, 0.2415, 0.07581, 0.09151, 0.3198, 0.05236, 0.08693, 0.59, 0.05486, 0.00118, 0.2639, 0.1398, 0.2797, 0.1155, 0.09355, 0.02745, 0.0113, 0.007303, 0.0253, 0.03743, 0.004618, 0.3749, 0.3035, 0.1882, 0.7405, 0.08399, 0.2573, 0.6422, 0.9299, 0.5891, 0.03009, 0.0138, 0.0668, 0.05475, 0.001448, 0.05191, 0.06463, 0.05607, 0.01272, 0.05379, 0.06674, 0.03205, 0.01639, 0.06852, 0.133, 0.06195, 0.1986, 0.01367, 0.05586, 0.2169, 0.09161, 0.15, 0.1866, 0.2561, 0.1009, 0.6702, 0.05005, 0.1798, 0.6559, 0.1623, 0.5812, 0.4596, 0.06528, 0.1322, 0.4184, 0.2886, 0.07688, 0.005949, 0.07326, 0.02144, 0.051, 0.08399, 0.05268, 0.06242, 0.06131, 0.1038, 0.06261, 0.06674, 0.001921]): _vg.add([_i], _w, 'REPLACE')
_vg = ob_cube.vertex_groups.new(name='Bone.012')
for _i, _w in zip([176, 178, 180, 181, 187, 192, 193, 194, 196, 201, 202, 204, 205, 208, 212, 213, 214, 215, 249, 250, 251, 252, 255, 256, 257, 276, 285, 287, 290, 291, 293, 336, 337, 370, 371, 372, 373, 374, 375, 376, 377], [0.2006, 0.3235, 0.05538, 0.09904, 0.1197, 0.2715, 0.1248, 0.09229, 0.01456, 0.06802, 0.07394, 0.3289, 0.1782, 0.04917, 0.05497, 0.6471, 0.06977, 0.1538, 0.1058, 0.08644, 0.03065, 0.07036, 0.015, 0.006661, 0.09743, 0.001033, 0.06067, 0.01182, 0.01654, 0.03395, 0.06493, 0.09531, 0.02997, 0.1075, 0.06421, 0.08945, 0.4901, 0.1186, 0.05334, 0.02893, 0.07935]): _vg.add([_i], _w, 'REPLACE')
_vg = ob_cube.vertex_groups.new(name='Bone.013')
for _i, _w in zip([176, 178, 180, 181, 187, 192, 193, 194, 196, 201, 202, 203, 204, 205, 206, 207, 208, 210, 212, 213, 214, 215, 249, 250, 251, 252, 257, 285, 291, 293, 324, 328, 329, 330, 331, 332, 333, 336, 337, 360, 363, 370, 371, 372, 373, 374, 375, 376, 377, 378, 379, 380, 381, 382, 383, 384, 385, 386], [0.1069, 0.13, 0.07279, 0.07684, 0.0979, 0.2324, 0.1338, 0.04146, 0.02756, 0.2123, 0.1305, 0.01916, 0.5211, 0.2045, 0.0005394, 0.00476, 0.03168, 0.9928, 0.04519, 0.1948, 0.05233, 0.6745, 0.09175, 0.05978, 0.01528, 0.01054, 0.1243, 0.05468, 0.01118, 0.07471, 0.9962, 0.9958, 0.9996, 0.9971, 0.9981, 0.9954, 0.9961, 0.2519, 0.01326, 0.01645, 0.003014, 0.8173, 0.9169, 0.8407, 0.3687, 0.7959, 0.8452, 0.9271, 0.8898, 0.9991, 0.9984, 0.9991, 0.9993, 0.9994, 0.9993, 0.9989, 0.9989, 0.9999]): _vg.add([_i], _w, 'REPLACE')
_vg = ob_cube.vertex_groups.new(name='Bone.014')
for _i, _w in zip([1, 3, 5, 6, 8, 9, 12, 13, 14, 15, 17, 18, 19, 20, 21, 22, 23, 24, 25, 26, 28, 29, 30, 31, 32, 37, 38, 40, 41, 42, 44, 54, 56, 57, 58, 59, 60, 61, 62, 63, 64, 65, 66, 67, 68, 69, 70, 71, 72, 73, 74, 75, 76, 77, 78, 79, 80, 81, 82, 83, 84, 85, 86, 87, 88, 89, 90, 128, 129, 132, 148, 149, 150, 151, 152, 157, 158, 160, 161, 162, 163, 165, 183, 185, 194, 196, 198, 199, 200, 208, 212, 214, 217, 251, 252, 253, 254, 255, 279, 280, 286, 288, 289, 292, 334, 335, 337, 359], [0.3627, 0.4944, 0.1931, 0.5571, 0.3584, 0.07521, 0.02783, 0.2657, 0.6458, 0.5584, 0.1453, 0.5451, 0.2518, 0.0769, 0.0926, 0.3315, 0.05385, 0.08584, 0.5938, 0.05305, 0.00581, 0.3123, 0.1505, 0.3361, 0.1197, 0.02934, 0.01227, 0.01494, 0.0313, 0.04135, 0.007567, 0.0002909, 0.4012, 0.3541, 0.3145, 0.7439, 0.6438, 0.9331, 0.6084, 0.04122, 0.01427, 0.06955, 0.05906, 0.01156, 0.05249, 0.06591, 0.06047, 0.02525, 0.05438, 0.06805, 0.04347, 0.01686, 0.07133, 0.1431, 0.07844, 0.199, 0.2192, 0.1064, 0.1499, 0.1928, 0.2745, 0.1427, 0.6665, 0.6592, 0.1947, 0.5783, 0.4732, 0.4303, 0.2922, 0.07159, 0.07427, 0.02505, 0.0524, 0.08282, 0.05087, 0.003591, 0.06321, 0.0622, 0.107, 0.06575, 0.06943, 0.004543, 0.2824, 0.1244, 0.08906, 0.02555, 0.1236, 0.007146, 0.2515, 0.0694, 0.04099, 0.02873, 0.1248, 0.05127, 0.001558, 0.1276, 0.2575, 0.07717, 0.03453, 0.05578, 0.02275, 0.07153, 0.1794, 0.05795, 0.07837, 0.1333, 0.05167, 0.005072]): _vg.add([_i], _w, 'REPLACE')
_vg = ob_cube.vertex_groups.new(name='Bone.015')
for _i, _w in zip([1, 3, 5, 6, 8, 13, 14, 15, 17, 18, 19, 21, 22, 25, 29, 30, 31, 32, 56, 57, 58, 59, 60, 61, 62, 84, 86, 87, 88, 90, 128, 129, 158, 159, 160, 161, 162, 163, 164, 165], [0.2011, 0.3227, 0.05539, 0.09621, 0.1201, 0.2718, 0.1216, 0.09143, 0.01454, 0.06628, 0.0738, 0.332, 0.1789, 0.04688, 0.05499, 0.6236, 0.06979, 0.1514, 0.1042, 0.08593, 0.03016, 0.0689, 0.01386, 0.003086, 0.09182, 0.05946, 0.0112, 0.01361, 0.03327, 0.06174, 0.0945, 0.02778, 0.1058, 0.0649, 0.08736, 0.485, 0.1198, 0.05405, 0.02753, 0.07678]): _vg.add([_i], _w, 'REPLACE')
_vg = ob_cube.vertex_groups.new(name='Bone.016')
for _i, _w in zip([1, 3, 5, 6, 8, 13, 14, 15, 17, 18, 19, 20, 21, 22, 24, 25, 27, 29, 30, 31, 32, 56, 57, 58, 59, 62, 84, 88, 90, 118, 122, 123, 124, 125, 126, 127, 128, 129, 148, 151, 158, 159, 160, 161, 162, 163, 164, 165, 166, 167, 168, 169, 170, 171, 172, 173, 174], [0.1061, 0.1295, 0.07182, 0.07479, 0.09711, 0.2316, 0.1314, 0.04042, 0.02656, 0.2066, 0.1284, 0.01715, 0.52, 0.2033, 0.002054, 0.03, 0.9926, 0.04424, 0.2073, 0.05182, 0.6758, 0.09049, 0.05908, 0.0145, 0.009479, 0.1215, 0.05387, 0.01045, 0.07315, 0.9959, 0.9958, 0.9996, 0.9973, 0.9981, 0.9955, 0.9959, 0.2468, 0.01162, 0.01449, 0.0003415, 0.8185, 0.9163, 0.842, 0.3709, 0.7917, 0.8424, 0.9272, 0.8912, 0.999, 0.9982, 0.999, 0.9993, 0.9994, 0.9993, 0.999, 0.9988, 0.9999]): _vg.add([_i], _w, 'REPLACE')
_vg = ob_cube.vertex_groups.new(name='Bone.001')
for _i, _w in zip([0, 2, 4, 5, 7, 9, 10, 11, 12, 16, 19, 20, 23, 24, 26, 28, 91, 92, 93, 94, 95, 96, 97, 98, 100, 101, 102, 130, 131, 132, 133, 134, 141, 142, 146, 148, 149, 150, 151, 152, 157, 177, 182, 184, 189, 195, 197, 199, 209, 296, 302, 304, 341, 342, 352, 355, 356, 357, 359, 364, 387, 388, 389, 390, 391], [0.589, 0.6145, 0.8382, 0.004195, 0.7178, 0.1426, 0.4856, 0.7358, 0.1397, 0.449, 0.007042, 0.195, 0.1684, 0.1673, 0.1072, 0.1023, 0.05798, 0.06584, 0.07796, 0.07802, 0.06547, 0.01907, 0.06056, 0.02619, 0.07239, 0.04686, 0.02476, 0.5621, 0.4764, 0.1473, 0.5039, 0.4385, 0.5708, 0.7501, 0.3795, 0.2023, 0.144, 0.1739, 0.1729, 0.1106, 0.1051, 0.005118, 0.1411, 0.1164, 0.05787, 0.04421, 0.05148, 0.05403, 6.206e-05, 0.008119, 0.01463, 0.02925, 0.0003297, 0.05192, 0.1411, 0.02954, 0.1185, 0.05226, 0.05498, 0.000672, 0.04929, 0.03774, 0.007314, 0.06084, 0.02194]): _vg.add([_i], _w, 'REPLACE')
_vg = ob_cube.vertex_groups.new(name='Bone.003')
for _i, _w in zip([0, 2, 4, 7, 9, 10, 11, 12, 16, 20, 23, 24, 26, 28, 91, 92, 93, 94, 95, 96, 97, 98, 99, 100, 101, 102, 130, 131, 132, 133, 134, 141, 142, 146, 148, 149, 150, 151, 152, 157, 175, 177, 182, 184, 189, 195, 197, 211, 294, 295, 296, 297, 298, 299, 300, 301, 302, 304, 305, 306, 339, 342, 352, 355, 356, 357, 369, 387, 388, 389, 390, 391], [0.2026, 0.1507, 0.08805, 0.1644, 0.04863, 0.1154, 0.1406, 0.0685, 0.2147, 0.03962, 0.06541, 0.05521, 0.01406, 0.0609, 0.8814, 0.8324, 0.6838, 0.7795, 0.8571, 0.9444, 0.7674, 0.6635, 0.9644, 0.5449, 0.7161, 0.7706, 0.2511, 0.2529, 0.05128, 0.2016, 0.1027, 0.233, 0.08485, 0.2394, 0.04106, 0.07081, 0.06771, 0.05744, 0.0153, 0.06279, 0.04688, 0.0003608, 0.07102, 0.2346, 0.03066, 0.09778, 0.04139, 0.0006753, 0.06946, 0.1076, 0.1655, 0.1395, 0.1149, 0.07152, 0.1476, 0.2528, 0.2518, 0.2508, 0.1842, 0.1707, 0.02936, 0.01072, 0.05577, 0.06988, 0.1666, 0.04421, 0.001616, 0.6042, 0.6338, 0.2523, 0.5746, 0.2513]): _vg.add([_i], _w, 'REPLACE')
_vg = ob_cube.vertex_groups.new(name='Bone.002')
for _i, _w in zip([2, 10, 16, 26, 28, 93, 98, 100, 101, 134, 146, 152, 157, 175, 177, 179, 180, 182, 184, 186, 188, 189, 190, 191, 195, 196, 197, 199, 201, 202, 203, 206, 207, 209, 211, 294, 295, 296, 297, 298, 299, 300, 301, 302, 304, 305, 306, 336, 338, 339, 340, 341, 342, 349, 350, 352, 355, 356, 357, 359, 360, 361, 362, 363, 364, 369, 387, 388, 389, 390, 391], [0.006658, 0.06265, 0.05013, 0.005192, 4.581e-05, 0.01597, 0.002821, 0.05265, 0.01076, 0.05585, 0.03455, 0.005839, 0.0003558, 0.643, 0.6763, 0.8677, 0.01338, 0.1541, 0.1249, 0.7775, 0.1822, 0.5215, 0.7984, 0.1647, 0.4784, 0.002112, 0.05741, 0.06203, 0.002809, 0.01718, 0.2188, 0.1999, 0.2037, 0.1275, 0.1163, 0.1143, 0.1226, 0.1455, 0.1914, 0.2074, 0.1759, 0.09246, 0.05541, 0.0886, 0.1218, 0.1097, 0.06394, 0.003005, 0.7021, 0.5775, 0.1891, 0.6139, 0.4809, 0.7159, 0.789, 0.1548, 0.4117, 0.1281, 0.05823, 0.06303, 0.2264, 0.1699, 0.2068, 0.2106, 0.131, 0.1192, 0.02774, 0.01528, 0.072, 0.0402, 0.1052]): _vg.add([_i], _w, 'REPLACE')
_vg = ob_cube.vertex_groups.new(name='Bone.004')
for _i, _w in zip([0, 1, 2, 3, 4, 6, 7, 8, 9, 10, 11, 13, 14, 16, 18, 19, 21, 22, 26, 27, 30, 32, 33, 37, 39, 40, 41, 42, 51, 54, 55, 56, 59, 62, 63, 65, 66, 69, 70, 73, 74, 76, 80, 91, 92, 93, 94, 95, 96, 97, 98, 99, 100, 101, 102, 104, 105, 107, 109, 115, 117, 118, 121, 122, 123, 124, 125, 126, 127, 129, 130, 131, 133, 134, 138, 140, 141, 142, 146, 147, 149, 152, 153, 154, 155, 156, 158, 159, 160, 161, 162, 163, 164, 165, 166, 167, 168, 169, 170, 171, 172, 173, 174, 175, 176, 177, 178, 179, 180, 181, 182, 184, 186, 187, 188, 189, 190, 192, 193, 194, 195, 196, 197, 199, 200, 201, 202, 203, 204, 205, 206, 207, 208, 209, 210, 211, 212, 213, 214, 215, 216, 221, 222, 223, 229, 233, 244, 247, 248, 249, 250, 251, 256, 257, 259, 262, 263, 266, 268, 269, 272, 274, 276, 277, 278, 281, 282, 283, 285, 286, 289, 291, 292, 293, 294, 295, 296, 297, 298, 299, 300, 301, 302, 303, 304, 305, 306, 308, 310, 311, 313, 315, 324, 328, 329, 330, 331, 332, 333, 335, 336, 337, 338, 339, 340, 341, 342, 349, 350, 352, 355, 356, 357, 359, 360, 361, 362, 363, 364, 365, 366, 368, 369, 370, 371, 372, 373, 374, 375, 376, 377, 378, 379, 380, 381, 382, 383, 384, 385, 386, 387, 388, 389, 390, 391], [1.254e-08, 0.001937, 2.265e-12, 9.518e-21, 1.014e-21, 0.0, 1.777e-13, 0.01747, 0.0, 9.149e-12, 9.992e-35, 0.15, 0.0, 0.06113, 1.869e-12, 0.0008488, 0.15, 1.914e-06, 0.0, 8.847e-07, 0.09299, 0.15, 0.0, 0.0, 0.0, 0.0, 2.73e-20, 0.0, 0.0, 1.816e-08, 0.0, 0.01239, 0.0005939, 0.06989, 0.0, 0.0, 0.003371, 0.0, 0.0, 0.0, 0.0, 0.0, 0.0, 8.498e-23, 4.4e-10, 1.094e-18, 5.426e-09, 1.305e-15, 3.24e-28, 2.314e-40, 5.207e-25, 3.73e-28, 2.817e-37, 8.454e-24, 0.0, 0.0, 0.0, 0.0, 0.0, 0.0, 0.0, 0.0, 0.0, 0.0, 0.0002688, 2.894e-18, 0.07586, 0.0006531, 0.08433, 0.0, 1.198e-17, 1.281e-06, 4.914e-14, 0.001817, 0.0, 0.0, 8.18e-06, 1.993e-15, 0.0, 0.0, 0.0, 0.0, 0.02122, 0.0, 0.0, 0.0, 4.399e-06, 0.15, 6.102e-10, 0.0, 5.421e-17, 0.0001048, 0.1336, 1.704e-06, 0.0001462, 6.764e-07, 1.215e-07, 0.000109, 0.0, 5.621e-09, 0.0, 4.669e-05, 0.04358, 5.654e-06, 4.541e-22, 0.1872, 0.009509, 7.514e-31, 0.02596, 0.01643, 1.799e-35, 2.413e-15, 4.125e-07, 3.99e-30, 3.59e-15, 0.08436, 0.001432, 1.343e-15, 0.0002982, 0.0, 2.145e-06, 0.09444, 0.06137, 0.0, 0.0, 5.722e-35, 3.636e-05, 0.0, 6.273e-35, 9.435e-31, 0.0, 0.0, 8.951e-27, 3.594e-11, 0.0, 0.01066, 0.0001413, 0.06154, 0.05359, 9.414e-14, 0.0, 0.0, 0.0, 2.931e-05, 0.0, 0.0, 1.814e-05, 0.0, 0.0, 0.0, 0.0, 0.0, 0.0002502, 0.01772, 0.0, 4.666e-07, 0.0, 0.0, 9.373e-08, 0.0, 0.0, 0.0, 0.0, 4.672e-12, 0.0, 0.0, 0.0, 0.0, 0.0, 0.01171, 0.0, 0.001688, 0.0, 0.0, 0.992, 0.8883, 0.9967, 0.947, 1.0, 0.8951, 0.9996, 1.0, 0.996, 4.248e-06, 0.9895, 1.0, 1.0, 0.0, 0.0, 0.0, 0.0, 0.0, 0.002414, 0.0, 9.24e-08, 6.101e-28, 1.135e-23, 0.003305, 4.665e-22, 3.529e-09, 1.103e-18, 1.513e-25, 1.587e-21, 1.011e-17, 0.02071, 0.1222, 2.07e-09, 0.0003926, 9.476e-19, 1.346e-28, 1.224e-31, 5.999e-12, 0.04778, 0.0, 0.0, 5.231e-07, 0.0, 0.0, 5.932e-11, 0.0, 0.0, 0.0, 0.1201, 1.033e-14, 1.462e-37, 0.002646, 0.09663, 0.0, 7.877e-36, 1.623e-12, 0.01251, 4.227e-09, 7.276e-16, 7.204e-08, 1.506e-23, 2.692e-23, 5.9e-26, 0.008774, 1.246e-12, 9.998e-19, 1.112e-21, 0.0, 0.9994, 9.694e-26, 0.9463]): _vg.add([_i], _w, 'REPLACE')
_m = ob_cube.modifiers.new('Armature', 'ARMATURE')
_m.object = ob_armature
ob_lamp.location = (4.076, 1.005, 5.904)
ob_lamp.rotation_euler = (0.6503, 0.05522, 1.866)
ob_lamp.lock_rotations_4d = False
ob_lamp.empty_display_type = 'ARROWS'
ob_lamp.color = (0.0, 0.0, 0.0, 0.0)
ob_lamp.lineart.crease_threshold = 0.0
ob_camera.location = (7.481, -6.508, 5.344)
ob_camera.rotation_euler = (1.109, 0.0, 0.8149)
ob_camera.lock_rotations_4d = False
ob_camera.empty_display_type = 'ARROWS'
ob_camera.color = (0.0, 0.0, 0.0, 0.0)
ob_camera.display_type = 'WIRE'
ob_camera.lineart.crease_threshold = 0.0

# ---- collection membership
col_collection_1.objects.link(ob_armature)
col_collection_1.objects.link(ob_cube)
col_collection_1.objects.link(ob_lamp)
col_collection_1.objects.link(ob_camera)

# ---- scene / render settings (as saved in the file)
scene.camera = ob_camera
scene.frame_start = 1; scene.frame_end = 250; scene.frame_set(10)
scene.render.engine = 'BLENDER_EEVEE_NEXT'
scene.render.resolution_percentage = 50
scene.render.dither_intensity = 0.0
scene.cycles.use_denoising = False
scene.cycles.samples = 128
scene.cycles.sampling_pattern = 'TABULATED_SOBOL'
scene.cycles.use_adaptive_sampling = False
scene.cycles.use_light_tree = False
scene.cycles.blur_glossy = 0.0
scene.cycles.sample_clamp_indirect = 0.0
scene.view_settings.view_transform = 'Standard'
bpy.context.view_layer.update()
